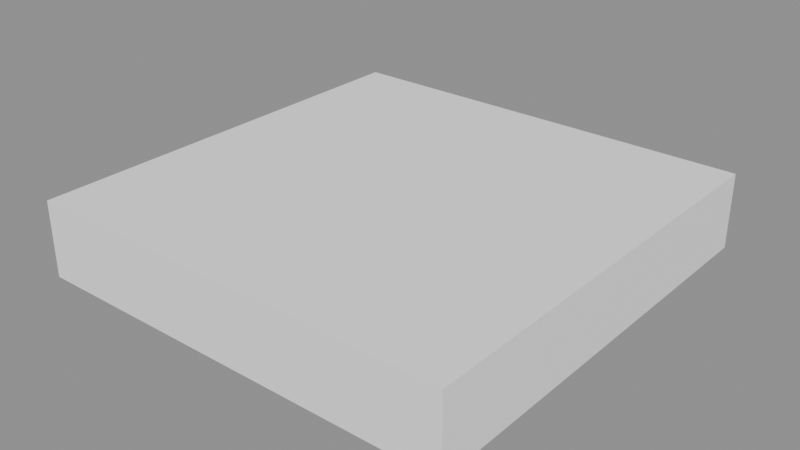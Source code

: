 # Source: secret_white_test_room.blend  (saved by Blender 5.4.2; exported with 4.5.12 LTS)
import bpy
from mathutils import Matrix  # noqa: F401  (used for matrix-valued properties, if any)

bpy.ops.wm.read_factory_settings(use_empty=True)
scene = bpy.context.scene
scene.name = 'Scene'

# ---- materials (node trees are filled in below, after node groups)
mat_testroom_white = bpy.data.materials.new('TestRoom_White')

# ---- material node trees
mat_testroom_white.use_nodes = True; mat_testroom_white.node_tree.nodes.clear()
_N = mat_testroom_white.node_tree.nodes; _L = mat_testroom_white.node_tree.links
n0 = _N.new('ShaderNodeBsdfPrincipled'); n0.name = 'Principled BSDF'; n0.location = (-200, 100)
n0.inputs[0].default_value = (0.96, 0.96, 0.96, 1.0)
n0.inputs[2].default_value = 0.85
n0.inputs[10].default_value = 0.005
n1 = _N.new('ShaderNodeOutputMaterial'); n1.name = 'Material Output'; n1.location = (200, 100)
_L.new(n0.outputs[0], n1.inputs[0])
n1.is_active_output = True

# ---- meshes
me_testroom_floor = bpy.data.meshes.new('TestRoom_Floor')
me_testroom_floor.from_pydata([(-40.0, -40.0, 0.0), (40.0, -40.0, 0.0), (40.0, 40.0, 0.0), (-40.0, 40.0, 0.0)], [], [(0, 1, 2, 3)])
me_testroom_floor.materials.append(mat_testroom_white)
me_testroom_floor.update()
me_testroom_ceiling = bpy.data.meshes.new('TestRoom_Ceiling')
me_testroom_ceiling.from_pydata([(-40.0, -40.0, 14.0), (40.0, -40.0, 14.0), (40.0, 40.0, 14.0), (-40.0, 40.0, 14.0)], [], [(0, 3, 2, 1)])
me_testroom_ceiling.materials.append(mat_testroom_white)
me_testroom_ceiling.update()
me_testroom_north = bpy.data.meshes.new('TestRoom_North')
me_testroom_north.from_pydata([(-40.0, -40.0, 0.0), (40.0, -40.0, 0.0), (40.0, -40.0, 14.0), (-40.0, -40.0, 14.0)], [], [(0, 3, 2, 1)])
me_testroom_north.materials.append(mat_testroom_white)
me_testroom_north.update()
me_testroom_south = bpy.data.meshes.new('TestRoom_South')
me_testroom_south.from_pydata([(-40.0, 40.0, 0.0), (40.0, 40.0, 0.0), (40.0, 40.0, 14.0), (-40.0, 40.0, 14.0)], [], [(0, 1, 2, 3)])
me_testroom_south.materials.append(mat_testroom_white)
me_testroom_south.update()
me_testroom_west = bpy.data.meshes.new('TestRoom_West')
me_testroom_west.from_pydata([(-40.0, -40.0, 0.0), (-40.0, 40.0, 0.0), (-40.0, 40.0, 14.0), (-40.0, -40.0, 14.0)], [], [(0, 1, 2, 3)])
me_testroom_west.materials.append(mat_testroom_white)
me_testroom_west.update()
me_testroom_east = bpy.data.meshes.new('TestRoom_East')
me_testroom_east.from_pydata([(40.0, -40.0, 0.0), (40.0, 40.0, 0.0), (40.0, 40.0, 14.0), (40.0, -40.0, 14.0)], [], [(0, 3, 2, 1)])
me_testroom_east.materials.append(mat_testroom_white)
me_testroom_east.update()

# ---- objects
ob_testroom_floor = bpy.data.objects.new('TestRoom_Floor', me_testroom_floor)
ob_testroom_ceiling = bpy.data.objects.new('TestRoom_Ceiling', me_testroom_ceiling)
ob_testroom_north = bpy.data.objects.new('TestRoom_North', me_testroom_north)
ob_testroom_south = bpy.data.objects.new('TestRoom_South', me_testroom_south)
ob_testroom_west = bpy.data.objects.new('TestRoom_West', me_testroom_west)
ob_testroom_east = bpy.data.objects.new('TestRoom_East', me_testroom_east)

# ---- transforms, parenting, visibility, modifiers, constraints
ob_testroom_floor.location = (0.0, 0.0, 0.0)
ob_testroom_ceiling.location = (0.0, 0.0, 0.0)
ob_testroom_north.location = (0.0, 0.0, 0.0)
ob_testroom_south.location = (0.0, 0.0, 0.0)
ob_testroom_west.location = (0.0, 0.0, 0.0)
ob_testroom_east.location = (0.0, 0.0, 0.0)

# ---- collection membership
scene.collection.objects.link(ob_testroom_floor)
scene.collection.objects.link(ob_testroom_ceiling)
scene.collection.objects.link(ob_testroom_north)
scene.collection.objects.link(ob_testroom_south)
scene.collection.objects.link(ob_testroom_west)
scene.collection.objects.link(ob_testroom_east)

# ---- scene / render settings (as saved in the file)
scene.frame_start = 1; scene.frame_end = 250; scene.frame_set(1)
scene.render.engine = 'BLENDER_EEVEE_NEXT'
scene.render.bake_bias = 0.0
scene.render.bake_samples = 0
scene.render.compositor_device = 'GPU'
scene.eevee.use_volume_custom_range = False
scene.eevee.fast_gi_thickness_near = 0.1
scene.eevee.fast_gi_thickness_far = 0.0
scene.eevee.ray_tracing_options.screen_trace_thickness = 0.1
bpy.context.view_layer.update()

# ---- added for rendering (the .blend has no active camera and no usable light): camera, sun + grey world if the file has none
cam_auto = bpy.data.cameras.new('AutoCamera')
cam_auto.lens = 50.0
cam_auto.sensor_width = 36.0
cam_auto.clip_end = 1851.09
ob_auto_camera = bpy.data.objects.new('AutoCamera', cam_auto)
scene.collection.objects.link(ob_auto_camera)
ob_auto_camera.location = (105.476, -126.571, 91.3805)
ob_auto_camera.rotation_euler = (1.09748, -7.21219e-08, 0.694738)
scene.camera = ob_auto_camera
light_auto_sun = bpy.data.lights.new('AutoSun', 'SUN')
light_auto_sun.energy = 3.0
light_auto_sun.angle = 0.0523599
ob_auto_sun = bpy.data.objects.new('AutoSun', light_auto_sun)
scene.collection.objects.link(ob_auto_sun)
ob_auto_sun.rotation_euler = (0.872665, 0.174533, 0.523599)
if scene.world is None:
    world_auto = bpy.data.worlds.new('AutoWorld')
    world_auto.color = (0.3, 0.3, 0.3)
    scene.world = world_auto
bpy.context.view_layer.update()
